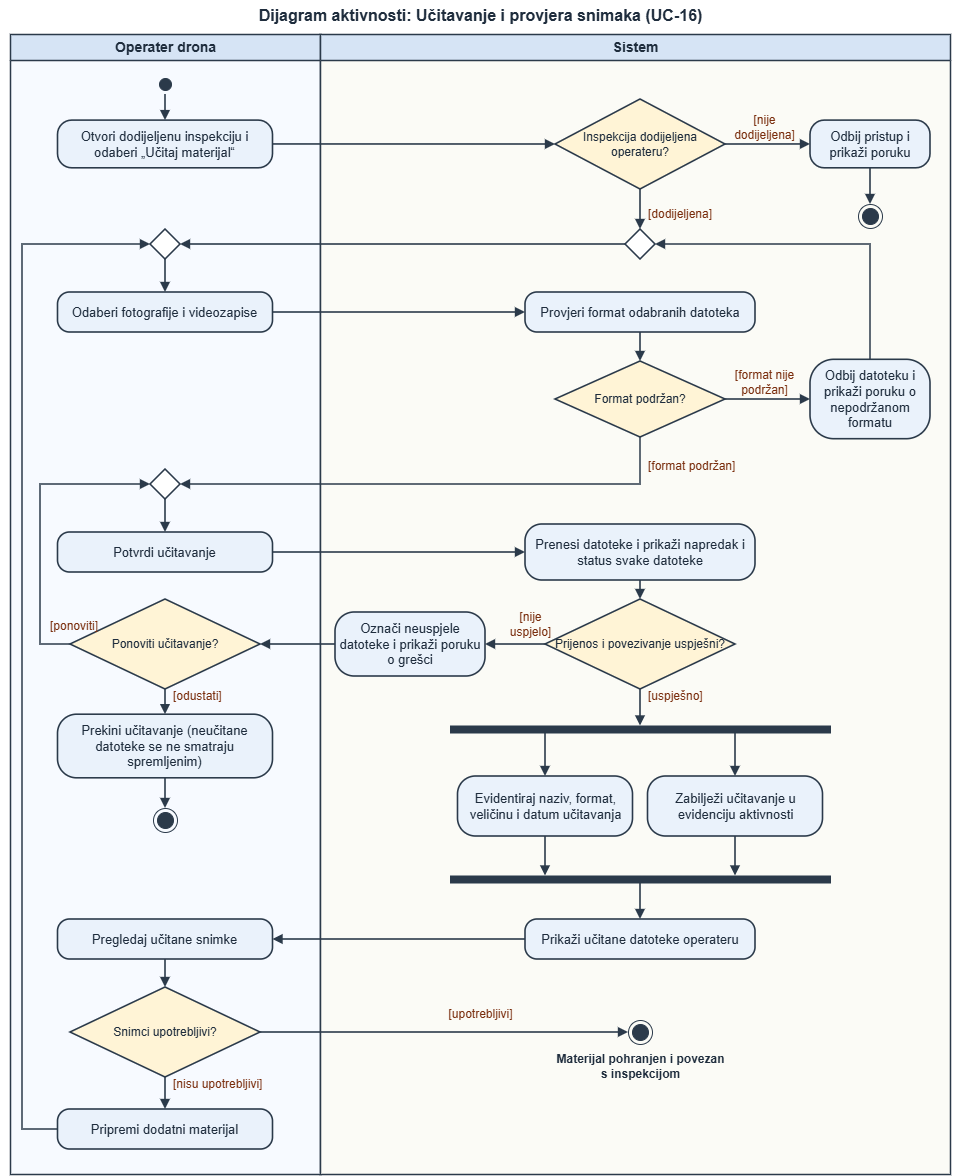

The diagram above was exported from draw.io. Its source (the exported page's mxGraphModel, read from the mxfile embedded in the PNG):
<mxGraphModel dx="1294" dy="714" grid="1" gridSize="10" guides="1" tooltips="1" connect="1" arrows="1" fold="1" page="1" pageScale="1" pageWidth="960" pageHeight="1190" math="0" shadow="0">
  <root>
    <mxCell id="0" />
    <mxCell id="1" parent="0" />
    <mxCell id="title" parent="1" style="text;html=1;align=center;verticalAlign=middle;fontStyle=1;fontSize=16;fontColor=#1f2d3d;" value="Dijagram aktivnosti: Učitavanje i provjera snimaka (UC-16)" vertex="1">
      <mxGeometry height="30" width="960" y="6" as="geometry" />
    </mxCell>
    <mxCell id="laneO" parent="1" style="swimlane;html=1;startSize=26;fontStyle=1;fontSize=14;fontColor=#1f2d3d;fillColor=#d6e4f5;swimlaneFillColor=#f7faff;strokeColor=#2b3a4a;strokeWidth=1.5;" value="Operater drona" vertex="1">
      <mxGeometry height="1140" width="310" x="10" y="40" as="geometry" />
    </mxCell>
    <mxCell id="laneS" parent="1" style="swimlane;html=1;startSize=26;fontStyle=1;fontSize=14;fontColor=#1f2d3d;fillColor=#d6e4f5;swimlaneFillColor=#fbfbf6;strokeColor=#2b3a4a;strokeWidth=1.5;" value="Sistem" vertex="1">
      <mxGeometry height="1140" width="630" x="320" y="40" as="geometry" />
    </mxCell>
    <mxCell id="n_2" parent="1" style="ellipse;html=1;shape=startState;fillColor=#2b3a4a;strokeColor=#2b3a4a;" value="" vertex="1">
      <mxGeometry height="20" width="20" x="155" y="80" as="geometry" />
    </mxCell>
    <mxCell id="n_3" parent="1" style="rounded=1;arcSize=30;whiteSpace=wrap;html=1;fontSize=13;fontColor=#1f2d3d;fillColor=#eaf2fb;strokeColor=#2b3a4a;strokeWidth=1.6;" value="Otvori dodijeljenu inspekciju i odaberi „Učitaj materijal“" vertex="1">
      <mxGeometry height="47.7" width="215" x="57.5" y="126.1" as="geometry" />
    </mxCell>
    <mxCell id="n_4" parent="1" style="rhombus;whiteSpace=wrap;html=1;fontSize=12;fontColor=#1f2d3d;fillColor=#fff4d6;strokeColor=#2b3a4a;strokeWidth=1.6;" value="Inspekcija dodijeljena operateru?" vertex="1">
      <mxGeometry height="90" width="170" x="555" y="105" as="geometry" />
    </mxCell>
    <mxCell id="n_5" parent="1" style="rounded=1;arcSize=30;whiteSpace=wrap;html=1;fontSize=13;fontColor=#1f2d3d;fillColor=#eaf2fb;strokeColor=#2b3a4a;strokeWidth=1.6;" value="Odbij pristup i prikaži poruku" vertex="1">
      <mxGeometry height="47.7" width="120" x="810" y="126.1" as="geometry" />
    </mxCell>
    <mxCell id="n_6" parent="1" style="ellipse;html=1;shape=endState;fillColor=#2b3a4a;strokeColor=#2b3a4a;" value="" vertex="1">
      <mxGeometry height="24" width="24" x="858" y="210" as="geometry" />
    </mxCell>
    <mxCell id="n_7" parent="1" style="rhombus;html=1;fillColor=#ffffff;strokeColor=#2b3a4a;strokeWidth=1.6;" value="" vertex="1">
      <mxGeometry height="30" width="30" x="625" y="235" as="geometry" />
    </mxCell>
    <mxCell id="n_8" parent="1" style="rhombus;html=1;fillColor=#ffffff;strokeColor=#2b3a4a;strokeWidth=1.6;" value="" vertex="1">
      <mxGeometry height="30" width="30" x="150" y="235" as="geometry" />
    </mxCell>
    <mxCell id="n_9" parent="1" style="rounded=1;arcSize=30;whiteSpace=wrap;html=1;fontSize=13;fontColor=#1f2d3d;fillColor=#eaf2fb;strokeColor=#2b3a4a;strokeWidth=1.6;" value="Odaberi fotografije i videozapise" vertex="1">
      <mxGeometry height="40" width="215" x="57.5" y="298" as="geometry" />
    </mxCell>
    <mxCell id="n_10" parent="1" style="rounded=1;arcSize=30;whiteSpace=wrap;html=1;fontSize=13;fontColor=#1f2d3d;fillColor=#eaf2fb;strokeColor=#2b3a4a;strokeWidth=1.6;" value="Provjeri format odabranih datoteka" vertex="1">
      <mxGeometry height="40" width="230" x="525" y="298" as="geometry" />
    </mxCell>
    <mxCell id="n_11" parent="1" style="rhombus;whiteSpace=wrap;html=1;fontSize=12;fontColor=#1f2d3d;fillColor=#fff4d6;strokeColor=#2b3a4a;strokeWidth=1.6;" value="Format podržan?" vertex="1">
      <mxGeometry height="76" width="170" x="555" y="367" as="geometry" />
    </mxCell>
    <mxCell id="n_12" parent="1" style="rounded=1;arcSize=30;whiteSpace=wrap;html=1;fontSize=13;fontColor=#1f2d3d;fillColor=#eaf2fb;strokeColor=#2b3a4a;strokeWidth=1.6;" value="Odbij datoteku i prikaži poruku o nepodržanom formatu" vertex="1">
      <mxGeometry height="79.4" width="120" x="810" y="365.3" as="geometry" />
    </mxCell>
    <mxCell id="n_13" parent="1" style="rhombus;html=1;fillColor=#ffffff;strokeColor=#2b3a4a;strokeWidth=1.6;" value="" vertex="1">
      <mxGeometry height="30" width="30" x="150" y="475" as="geometry" />
    </mxCell>
    <mxCell id="n_14" parent="1" style="rounded=1;arcSize=30;whiteSpace=wrap;html=1;fontSize=13;fontColor=#1f2d3d;fillColor=#eaf2fb;strokeColor=#2b3a4a;strokeWidth=1.6;" value="Potvrdi učitavanje" vertex="1">
      <mxGeometry height="40" width="215" x="57.5" y="538" as="geometry" />
    </mxCell>
    <mxCell id="n_15" parent="1" style="rounded=1;arcSize=30;whiteSpace=wrap;html=1;fontSize=13;fontColor=#1f2d3d;fillColor=#eaf2fb;strokeColor=#2b3a4a;strokeWidth=1.6;" value="Prenesi datoteke i prikaži napredak i status svake datoteke" vertex="1">
      <mxGeometry height="56" width="230" x="525" y="530" as="geometry" />
    </mxCell>
    <mxCell id="n_16" parent="1" style="rhombus;whiteSpace=wrap;html=1;fontSize=12;fontColor=#1f2d3d;fillColor=#fff4d6;strokeColor=#2b3a4a;strokeWidth=1.6;" value="Prijenos i povezivanje uspješni?" vertex="1">
      <mxGeometry height="90" width="190" x="545" y="605" as="geometry" />
    </mxCell>
    <mxCell id="n_17" parent="1" style="rounded=1;arcSize=30;whiteSpace=wrap;html=1;fontSize=13;fontColor=#1f2d3d;fillColor=#eaf2fb;strokeColor=#2b3a4a;strokeWidth=1.6;" value="Označi neuspjele datoteke i prikaži poruku o grešci" vertex="1">
      <mxGeometry height="64" width="150" x="335" y="618" as="geometry" />
    </mxCell>
    <mxCell id="n_18" parent="1" style="rhombus;whiteSpace=wrap;html=1;fontSize=12;fontColor=#1f2d3d;fillColor=#fff4d6;strokeColor=#2b3a4a;strokeWidth=1.6;" value="Ponoviti učitavanje?" vertex="1">
      <mxGeometry height="90" width="190" x="70" y="605" as="geometry" />
    </mxCell>
    <mxCell id="n_19" parent="1" style="rounded=1;arcSize=30;whiteSpace=wrap;html=1;fontSize=13;fontColor=#1f2d3d;fillColor=#eaf2fb;strokeColor=#2b3a4a;strokeWidth=1.6;" value="Prekini učitavanje (neučitane datoteke se ne smatraju spremljenim)" vertex="1">
      <mxGeometry height="63.6" width="215" x="57.5" y="720.2" as="geometry" />
    </mxCell>
    <mxCell id="n_20" parent="1" style="ellipse;html=1;shape=endState;fillColor=#2b3a4a;strokeColor=#2b3a4a;" value="" vertex="1">
      <mxGeometry height="24" width="24" x="153" y="814" as="geometry" />
    </mxCell>
    <mxCell id="n_21" parent="1" style="rounded=0;html=1;fillColor=#2b3a4a;strokeColor=#2b3a4a;" value="" vertex="1">
      <mxGeometry height="7" width="380" x="450" y="731.5" as="geometry" />
    </mxCell>
    <mxCell id="n_22" parent="1" style="rounded=1;arcSize=30;whiteSpace=wrap;html=1;fontSize=13;fontColor=#1f2d3d;fillColor=#eaf2fb;strokeColor=#2b3a4a;strokeWidth=1.6;" value="Evidentiraj naziv, format, veličinu i datum učitavanja" vertex="1">
      <mxGeometry height="60" width="175" x="457.5" y="782" as="geometry" />
    </mxCell>
    <mxCell id="n_23" parent="1" style="rounded=1;arcSize=30;whiteSpace=wrap;html=1;fontSize=13;fontColor=#1f2d3d;fillColor=#eaf2fb;strokeColor=#2b3a4a;strokeWidth=1.6;" value="Zabilježi učitavanje u evidenciju aktivnosti" vertex="1">
      <mxGeometry height="60" width="175" x="647.5" y="782" as="geometry" />
    </mxCell>
    <mxCell id="n_24" parent="1" style="rounded=0;html=1;fillColor=#2b3a4a;strokeColor=#2b3a4a;" value="" vertex="1">
      <mxGeometry height="7" width="380" x="450" y="881.5" as="geometry" />
    </mxCell>
    <mxCell id="n_25" parent="1" style="rounded=1;arcSize=30;whiteSpace=wrap;html=1;fontSize=13;fontColor=#1f2d3d;fillColor=#eaf2fb;strokeColor=#2b3a4a;strokeWidth=1.6;" value="Prikaži učitane datoteke operateru" vertex="1">
      <mxGeometry height="40" width="230" x="525" y="925" as="geometry" />
    </mxCell>
    <mxCell id="n_26" parent="1" style="rounded=1;arcSize=30;whiteSpace=wrap;html=1;fontSize=13;fontColor=#1f2d3d;fillColor=#eaf2fb;strokeColor=#2b3a4a;strokeWidth=1.6;" value="Pregledaj učitane snimke" vertex="1">
      <mxGeometry height="40" width="215" x="57.5" y="925" as="geometry" />
    </mxCell>
    <mxCell id="n_27" parent="1" style="rhombus;whiteSpace=wrap;html=1;fontSize=12;fontColor=#1f2d3d;fillColor=#fff4d6;strokeColor=#2b3a4a;strokeWidth=1.6;" value="Snimci upotrebljivi?" vertex="1">
      <mxGeometry height="90" width="190" x="70" y="993" as="geometry" />
    </mxCell>
    <mxCell id="n_28" parent="1" style="ellipse;html=1;shape=endState;fillColor=#2b3a4a;strokeColor=#2b3a4a;" value="" vertex="1">
      <mxGeometry height="24" width="24" x="628" y="1026" as="geometry" />
    </mxCell>
    <mxCell id="n_29" parent="1" style="rounded=1;arcSize=30;whiteSpace=wrap;html=1;fontSize=13;fontColor=#1f2d3d;fillColor=#eaf2fb;strokeColor=#2b3a4a;strokeWidth=1.6;" value="Pripremi dodatni materijal" vertex="1">
      <mxGeometry height="40" width="215" x="57.5" y="1115" as="geometry" />
    </mxCell>
    <mxCell id="e_0" edge="1" parent="1" source="n_2" style="edgeStyle=orthogonalEdgeStyle;rounded=0;html=1;endArrow=block;endFill=1;strokeColor=#2b3a4a;strokeWidth=1.6;exitX=0.5;exitY=1;exitDx=0;exitDy=0;entryX=0.5;entryY=0;entryDx=0;entryDy=0;" target="n_3">
      <mxGeometry relative="1" as="geometry" />
    </mxCell>
    <mxCell id="e_1" edge="1" parent="1" source="n_3" style="edgeStyle=orthogonalEdgeStyle;rounded=0;html=1;endArrow=block;endFill=1;strokeColor=#2b3a4a;strokeWidth=1.6;exitX=1;exitY=0.5;exitDx=0;exitDy=0;entryX=0;entryY=0.5;entryDx=0;entryDy=0;" target="n_4">
      <mxGeometry relative="1" as="geometry" />
    </mxCell>
    <mxCell id="e_2" edge="1" parent="1" source="n_4" style="edgeStyle=orthogonalEdgeStyle;rounded=0;html=1;endArrow=block;endFill=1;strokeColor=#2b3a4a;strokeWidth=1.6;exitX=1;exitY=0.5;exitDx=0;exitDy=0;entryX=0;entryY=0.5;entryDx=0;entryDy=0;" target="n_5">
      <mxGeometry relative="1" as="geometry" />
    </mxCell>
    <mxCell id="e_3" edge="1" parent="1" source="n_5" style="edgeStyle=orthogonalEdgeStyle;rounded=0;html=1;endArrow=block;endFill=1;strokeColor=#2b3a4a;strokeWidth=1.6;exitX=0.5;exitY=1;exitDx=0;exitDy=0;entryX=0.5;entryY=0;entryDx=0;entryDy=0;" target="n_6">
      <mxGeometry relative="1" as="geometry" />
    </mxCell>
    <mxCell id="e_4" edge="1" parent="1" source="n_4" style="edgeStyle=orthogonalEdgeStyle;rounded=0;html=1;endArrow=block;endFill=1;strokeColor=#2b3a4a;strokeWidth=1.6;exitX=0.5;exitY=1;exitDx=0;exitDy=0;entryX=0.5;entryY=0;entryDx=0;entryDy=0;" target="n_7">
      <mxGeometry relative="1" as="geometry" />
    </mxCell>
    <mxCell id="e_5" edge="1" parent="1" source="n_12" style="edgeStyle=orthogonalEdgeStyle;rounded=0;html=1;endArrow=block;endFill=1;strokeColor=#2b3a4a;strokeWidth=1.6;exitX=0.5;exitY=0;exitDx=0;exitDy=0;entryX=1;entryY=0.5;entryDx=0;entryDy=0;" target="n_7">
      <mxGeometry relative="1" as="geometry">
        <Array as="points">
          <mxPoint x="870" y="250" />
        </Array>
      </mxGeometry>
    </mxCell>
    <mxCell id="e_6" edge="1" parent="1" source="n_7" style="edgeStyle=orthogonalEdgeStyle;rounded=0;html=1;endArrow=block;endFill=1;strokeColor=#2b3a4a;strokeWidth=1.6;exitX=0;exitY=0.5;exitDx=0;exitDy=0;entryX=1;entryY=0.5;entryDx=0;entryDy=0;" target="n_8">
      <mxGeometry relative="1" as="geometry" />
    </mxCell>
    <mxCell id="e_7" edge="1" parent="1" source="n_8" style="edgeStyle=orthogonalEdgeStyle;rounded=0;html=1;endArrow=block;endFill=1;strokeColor=#2b3a4a;strokeWidth=1.6;exitX=0.5;exitY=1;exitDx=0;exitDy=0;entryX=0.5;entryY=0;entryDx=0;entryDy=0;" target="n_9">
      <mxGeometry relative="1" as="geometry" />
    </mxCell>
    <mxCell id="e_8" edge="1" parent="1" source="n_9" style="edgeStyle=orthogonalEdgeStyle;rounded=0;html=1;endArrow=block;endFill=1;strokeColor=#2b3a4a;strokeWidth=1.6;exitX=1;exitY=0.5;exitDx=0;exitDy=0;entryX=0;entryY=0.5;entryDx=0;entryDy=0;" target="n_10">
      <mxGeometry relative="1" as="geometry" />
    </mxCell>
    <mxCell id="e_9" edge="1" parent="1" source="n_10" style="edgeStyle=orthogonalEdgeStyle;rounded=0;html=1;endArrow=block;endFill=1;strokeColor=#2b3a4a;strokeWidth=1.6;exitX=0.5;exitY=1;exitDx=0;exitDy=0;entryX=0.5;entryY=0;entryDx=0;entryDy=0;" target="n_11">
      <mxGeometry relative="1" as="geometry" />
    </mxCell>
    <mxCell id="e_10" edge="1" parent="1" source="n_11" style="edgeStyle=orthogonalEdgeStyle;rounded=0;html=1;endArrow=block;endFill=1;strokeColor=#2b3a4a;strokeWidth=1.6;exitX=1;exitY=0.5;exitDx=0;exitDy=0;entryX=0;entryY=0.5;entryDx=0;entryDy=0;" target="n_12">
      <mxGeometry relative="1" as="geometry" />
    </mxCell>
    <mxCell id="e_11" edge="1" parent="1" source="n_11" style="edgeStyle=orthogonalEdgeStyle;rounded=0;html=1;endArrow=block;endFill=1;strokeColor=#2b3a4a;strokeWidth=1.6;exitX=0.5;exitY=1;exitDx=0;exitDy=0;entryX=1;entryY=0.5;entryDx=0;entryDy=0;" target="n_13">
      <mxGeometry relative="1" as="geometry">
        <Array as="points">
          <mxPoint x="640" y="490" />
        </Array>
      </mxGeometry>
    </mxCell>
    <mxCell id="e_12" edge="1" parent="1" source="n_13" style="edgeStyle=orthogonalEdgeStyle;rounded=0;html=1;endArrow=block;endFill=1;strokeColor=#2b3a4a;strokeWidth=1.6;exitX=0.5;exitY=1;exitDx=0;exitDy=0;entryX=0.5;entryY=0;entryDx=0;entryDy=0;" target="n_14">
      <mxGeometry relative="1" as="geometry" />
    </mxCell>
    <mxCell id="e_13" edge="1" parent="1" source="n_14" style="edgeStyle=orthogonalEdgeStyle;rounded=0;html=1;endArrow=block;endFill=1;strokeColor=#2b3a4a;strokeWidth=1.6;exitX=1;exitY=0.5;exitDx=0;exitDy=0;entryX=0;entryY=0.5;entryDx=0;entryDy=0;" target="n_15">
      <mxGeometry relative="1" as="geometry" />
    </mxCell>
    <mxCell id="e_14" edge="1" parent="1" source="n_15" style="edgeStyle=orthogonalEdgeStyle;rounded=0;html=1;endArrow=block;endFill=1;strokeColor=#2b3a4a;strokeWidth=1.6;exitX=0.5;exitY=1;exitDx=0;exitDy=0;entryX=0.5;entryY=0;entryDx=0;entryDy=0;" target="n_16">
      <mxGeometry relative="1" as="geometry" />
    </mxCell>
    <mxCell id="e_15" edge="1" parent="1" source="n_16" style="edgeStyle=orthogonalEdgeStyle;rounded=0;html=1;endArrow=block;endFill=1;strokeColor=#2b3a4a;strokeWidth=1.6;exitX=0;exitY=0.5;exitDx=0;exitDy=0;entryX=1;entryY=0.5;entryDx=0;entryDy=0;" target="n_17">
      <mxGeometry relative="1" as="geometry" />
    </mxCell>
    <mxCell id="e_16" edge="1" parent="1" source="n_17" style="edgeStyle=orthogonalEdgeStyle;rounded=0;html=1;endArrow=block;endFill=1;strokeColor=#2b3a4a;strokeWidth=1.6;exitX=0;exitY=0.5;exitDx=0;exitDy=0;entryX=1;entryY=0.5;entryDx=0;entryDy=0;" target="n_18">
      <mxGeometry relative="1" as="geometry" />
    </mxCell>
    <mxCell id="e_17" edge="1" parent="1" source="n_18" style="edgeStyle=orthogonalEdgeStyle;rounded=0;html=1;endArrow=block;endFill=1;strokeColor=#2b3a4a;strokeWidth=1.6;exitX=0;exitY=0.5;exitDx=0;exitDy=0;entryX=0;entryY=0.5;entryDx=0;entryDy=0;" target="n_13">
      <mxGeometry relative="1" as="geometry">
        <Array as="points">
          <mxPoint x="40" y="650" />
          <mxPoint x="40" y="490" />
        </Array>
      </mxGeometry>
    </mxCell>
    <mxCell id="e_18" edge="1" parent="1" source="n_18" style="edgeStyle=orthogonalEdgeStyle;rounded=0;html=1;endArrow=block;endFill=1;strokeColor=#2b3a4a;strokeWidth=1.6;exitX=0.5;exitY=1;exitDx=0;exitDy=0;entryX=0.5;entryY=0;entryDx=0;entryDy=0;" target="n_19">
      <mxGeometry relative="1" as="geometry" />
    </mxCell>
    <mxCell id="e_19" edge="1" parent="1" source="n_19" style="edgeStyle=orthogonalEdgeStyle;rounded=0;html=1;endArrow=block;endFill=1;strokeColor=#2b3a4a;strokeWidth=1.6;exitX=0.5;exitY=1;exitDx=0;exitDy=0;entryX=0.5;entryY=0;entryDx=0;entryDy=0;" target="n_20">
      <mxGeometry relative="1" as="geometry" />
    </mxCell>
    <mxCell id="e_20" edge="1" parent="1" source="n_16" style="edgeStyle=orthogonalEdgeStyle;rounded=0;html=1;endArrow=block;endFill=1;strokeColor=#2b3a4a;strokeWidth=1.6;exitX=0.5;exitY=1;exitDx=0;exitDy=0;entryX=0.5;entryY=0;entryDx=0;entryDy=0;" target="n_21">
      <mxGeometry relative="1" as="geometry" />
    </mxCell>
    <mxCell id="e_21" edge="1" parent="1" source="n_21" style="edgeStyle=orthogonalEdgeStyle;rounded=0;html=1;endArrow=block;endFill=1;strokeColor=#2b3a4a;strokeWidth=1.6;exitX=0.25;exitY=1;exitDx=0;exitDy=0;entryX=0.5;entryY=0;entryDx=0;entryDy=0;" target="n_22">
      <mxGeometry relative="1" as="geometry" />
    </mxCell>
    <mxCell id="e_22" edge="1" parent="1" source="n_21" style="edgeStyle=orthogonalEdgeStyle;rounded=0;html=1;endArrow=block;endFill=1;strokeColor=#2b3a4a;strokeWidth=1.6;exitX=0.75;exitY=1;exitDx=0;exitDy=0;entryX=0.5;entryY=0;entryDx=0;entryDy=0;" target="n_23">
      <mxGeometry relative="1" as="geometry" />
    </mxCell>
    <mxCell id="e_23" edge="1" parent="1" source="n_22" style="edgeStyle=orthogonalEdgeStyle;rounded=0;html=1;endArrow=block;endFill=1;strokeColor=#2b3a4a;strokeWidth=1.6;exitX=0.5;exitY=1;exitDx=0;exitDy=0;entryX=0.25;entryY=0;entryDx=0;entryDy=0;" target="n_24">
      <mxGeometry relative="1" as="geometry" />
    </mxCell>
    <mxCell id="e_24" edge="1" parent="1" source="n_23" style="edgeStyle=orthogonalEdgeStyle;rounded=0;html=1;endArrow=block;endFill=1;strokeColor=#2b3a4a;strokeWidth=1.6;exitX=0.5;exitY=1;exitDx=0;exitDy=0;entryX=0.75;entryY=0;entryDx=0;entryDy=0;" target="n_24">
      <mxGeometry relative="1" as="geometry" />
    </mxCell>
    <mxCell id="e_25" edge="1" parent="1" source="n_24" style="edgeStyle=orthogonalEdgeStyle;rounded=0;html=1;endArrow=block;endFill=1;strokeColor=#2b3a4a;strokeWidth=1.6;exitX=0.5;exitY=1;exitDx=0;exitDy=0;entryX=0.5;entryY=0;entryDx=0;entryDy=0;" target="n_25">
      <mxGeometry relative="1" as="geometry" />
    </mxCell>
    <mxCell id="e_26" edge="1" parent="1" source="n_25" style="edgeStyle=orthogonalEdgeStyle;rounded=0;html=1;endArrow=block;endFill=1;strokeColor=#2b3a4a;strokeWidth=1.6;exitX=0;exitY=0.5;exitDx=0;exitDy=0;entryX=1;entryY=0.5;entryDx=0;entryDy=0;" target="n_26">
      <mxGeometry relative="1" as="geometry" />
    </mxCell>
    <mxCell id="e_27" edge="1" parent="1" source="n_26" style="edgeStyle=orthogonalEdgeStyle;rounded=0;html=1;endArrow=block;endFill=1;strokeColor=#2b3a4a;strokeWidth=1.6;exitX=0.5;exitY=1;exitDx=0;exitDy=0;entryX=0.5;entryY=0;entryDx=0;entryDy=0;" target="n_27">
      <mxGeometry relative="1" as="geometry" />
    </mxCell>
    <mxCell id="e_28" edge="1" parent="1" source="n_27" style="edgeStyle=orthogonalEdgeStyle;rounded=0;html=1;endArrow=block;endFill=1;strokeColor=#2b3a4a;strokeWidth=1.6;exitX=1;exitY=0.5;exitDx=0;exitDy=0;entryX=0;entryY=0.5;entryDx=0;entryDy=0;" target="n_28">
      <mxGeometry relative="1" as="geometry" />
    </mxCell>
    <mxCell id="e_29" edge="1" parent="1" source="n_27" style="edgeStyle=orthogonalEdgeStyle;rounded=0;html=1;endArrow=block;endFill=1;strokeColor=#2b3a4a;strokeWidth=1.6;exitX=0.5;exitY=1;exitDx=0;exitDy=0;entryX=0.5;entryY=0;entryDx=0;entryDy=0;" target="n_29">
      <mxGeometry relative="1" as="geometry" />
    </mxCell>
    <mxCell id="e_30" edge="1" parent="1" source="n_29" style="edgeStyle=orthogonalEdgeStyle;rounded=0;html=1;endArrow=block;endFill=1;strokeColor=#2b3a4a;strokeWidth=1.6;exitX=0;exitY=0.5;exitDx=0;exitDy=0;entryX=0;entryY=0.5;entryDx=0;entryDy=0;" target="n_8">
      <mxGeometry relative="1" as="geometry">
        <Array as="points">
          <mxPoint x="22" y="1135" />
          <mxPoint x="22" y="250" />
        </Array>
      </mxGeometry>
    </mxCell>
    <mxCell id="g_0" parent="1" style="text;html=1;align=center;verticalAlign=middle;fontSize=12;fontColor=#7a2e0e;whiteSpace=nowrap;" value="[nije&lt;br&gt;dodijeljena]" vertex="1">
      <mxGeometry height="34" width="68.7" x="729.6" y="116" as="geometry" />
    </mxCell>
    <mxCell id="g_1" parent="1" style="text;html=1;align=left;verticalAlign=middle;fontSize=12;fontColor=#7a2e0e;whiteSpace=nowrap;" value="[dodijeljena]" vertex="1">
      <mxGeometry height="19" width="72" x="646" y="210.5" as="geometry" />
    </mxCell>
    <mxCell id="g_2" parent="1" style="text;html=1;align=center;verticalAlign=middle;fontSize=12;fontColor=#7a2e0e;whiteSpace=nowrap;" value="[format nije&lt;br&gt;podržan]" vertex="1">
      <mxGeometry height="34" width="67.3" x="730.3" y="371" as="geometry" />
    </mxCell>
    <mxCell id="g_3" parent="1" style="text;html=1;align=left;verticalAlign=middle;fontSize=12;fontColor=#7a2e0e;whiteSpace=nowrap;" value="[format podržan]" vertex="1">
      <mxGeometry height="19" width="95.3" x="646" y="462.5" as="geometry" />
    </mxCell>
    <mxCell id="g_4" parent="1" style="text;html=1;align=center;verticalAlign=middle;fontSize=12;fontColor=#7a2e0e;whiteSpace=nowrap;" value="[nije&lt;br&gt;uspjelo]" vertex="1">
      <mxGeometry height="34" width="49.4" x="505.3" y="613" as="geometry" />
    </mxCell>
    <mxCell id="g_5" parent="1" style="text;html=1;align=left;verticalAlign=middle;fontSize=12;fontColor=#7a2e0e;whiteSpace=nowrap;" value="[uspješno]" vertex="1">
      <mxGeometry height="19" width="62.7" x="646" y="692.5" as="geometry" />
    </mxCell>
    <mxCell id="g_6" parent="1" style="text;html=1;align=left;verticalAlign=middle;fontSize=12;fontColor=#7a2e0e;whiteSpace=nowrap;" value="[ponoviti]" vertex="1">
      <mxGeometry height="19" width="56" x="48" y="622.5" as="geometry" />
    </mxCell>
    <mxCell id="g_7" parent="1" style="text;html=1;align=left;verticalAlign=middle;fontSize=12;fontColor=#7a2e0e;whiteSpace=nowrap;" value="[odustati]" vertex="1">
      <mxGeometry height="19" width="56.7" x="171" y="692.5" as="geometry" />
    </mxCell>
    <mxCell id="g_8" parent="1" style="text;html=1;align=center;verticalAlign=middle;fontSize=12;fontColor=#7a2e0e;whiteSpace=nowrap;" value="[upotrebljivi]" vertex="1">
      <mxGeometry height="19" width="72" x="444" y="1010.5" as="geometry" />
    </mxCell>
    <mxCell id="g_9" parent="1" style="text;html=1;align=left;verticalAlign=middle;fontSize=12;fontColor=#7a2e0e;whiteSpace=nowrap;" value="[nisu upotrebljivi]" vertex="1">
      <mxGeometry height="19" width="97.4" x="171" y="1080.5" as="geometry" />
    </mxCell>
    <mxCell id="cap" parent="1" style="text;html=1;align=center;verticalAlign=middle;fontStyle=1;fontSize=12;fontColor=#1f2d3d;" value="Materijal pohranjen i povezan&lt;br&gt;s inspekcijom" vertex="1">
      <mxGeometry height="30" width="200" x="540" y="1057" as="geometry" />
    </mxCell>
  </root>
</mxGraphModel>